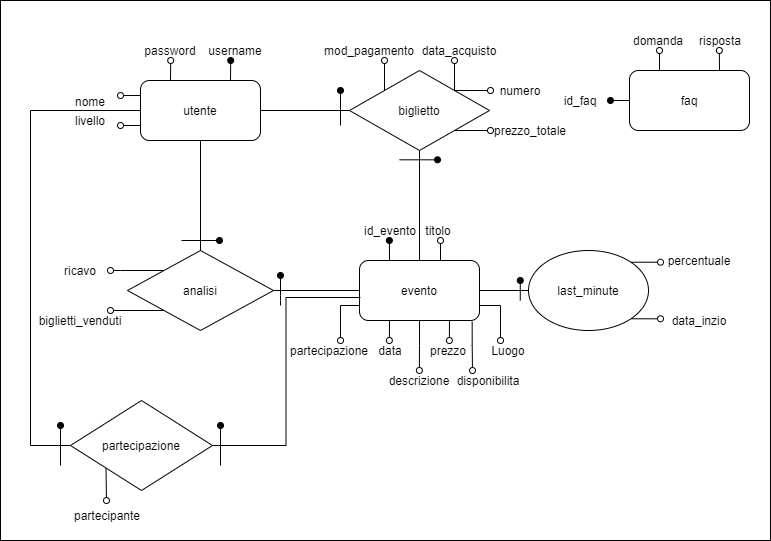

The diagram above was exported from draw.io. Its source (the exported page's mxGraphModel, read from the mxfile embedded in the PNG):
<mxGraphModel dx="868" dy="482" grid="1" gridSize="10" guides="1" tooltips="1" connect="1" arrows="1" fold="1" page="1" pageScale="1" pageWidth="827" pageHeight="1169" math="0" shadow="0">
  <root>
    <mxCell id="0" />
    <mxCell id="1" parent="0" />
    <mxCell id="Ghxq7u2H11Rt1nFYx25J-4" value="" style="rounded=0;whiteSpace=wrap;html=1;" parent="1" vertex="1">
      <mxGeometry x="20" y="70" width="770" height="540" as="geometry" />
    </mxCell>
    <mxCell id="cPBydek1gSDK9OwnwtLc-5" style="edgeStyle=orthogonalEdgeStyle;rounded=0;orthogonalLoop=1;jettySize=auto;html=1;exitX=1;exitY=0.5;exitDx=0;exitDy=0;entryX=0;entryY=0.5;entryDx=0;entryDy=0;endArrow=none;endFill=0;" parent="1" source="SW8yE4wl0fCHkX-PIZ77-3" target="SW8yE4wl0fCHkX-PIZ77-71" edge="1">
      <mxGeometry relative="1" as="geometry" />
    </mxCell>
    <mxCell id="cPBydek1gSDK9OwnwtLc-34" style="edgeStyle=orthogonalEdgeStyle;rounded=0;orthogonalLoop=1;jettySize=auto;html=1;exitX=0.25;exitY=0;exitDx=0;exitDy=0;endArrow=oval;endFill=1;" parent="1" source="SW8yE4wl0fCHkX-PIZ77-3" edge="1">
      <mxGeometry relative="1" as="geometry">
        <mxPoint x="408.8571428571428" y="310" as="targetPoint" />
      </mxGeometry>
    </mxCell>
    <mxCell id="cPBydek1gSDK9OwnwtLc-35" style="edgeStyle=orthogonalEdgeStyle;rounded=0;orthogonalLoop=1;jettySize=auto;html=1;exitX=0.75;exitY=0;exitDx=0;exitDy=0;endArrow=oval;endFill=0;" parent="1" source="SW8yE4wl0fCHkX-PIZ77-3" edge="1">
      <mxGeometry relative="1" as="geometry">
        <mxPoint x="460" y="310" as="targetPoint" />
        <Array as="points">
          <mxPoint x="460" y="330" />
        </Array>
      </mxGeometry>
    </mxCell>
    <mxCell id="cPBydek1gSDK9OwnwtLc-36" style="edgeStyle=orthogonalEdgeStyle;rounded=0;orthogonalLoop=1;jettySize=auto;html=1;exitX=0.25;exitY=1;exitDx=0;exitDy=0;endArrow=oval;endFill=0;" parent="1" source="SW8yE4wl0fCHkX-PIZ77-3" edge="1">
      <mxGeometry relative="1" as="geometry">
        <mxPoint x="408.8571428571428" y="410" as="targetPoint" />
      </mxGeometry>
    </mxCell>
    <mxCell id="cPBydek1gSDK9OwnwtLc-37" style="edgeStyle=orthogonalEdgeStyle;rounded=0;orthogonalLoop=1;jettySize=auto;html=1;exitX=0.75;exitY=1;exitDx=0;exitDy=0;endArrow=oval;endFill=0;" parent="1" source="SW8yE4wl0fCHkX-PIZ77-3" edge="1">
      <mxGeometry relative="1" as="geometry">
        <mxPoint x="468.8571428571428" y="410" as="targetPoint" />
      </mxGeometry>
    </mxCell>
    <mxCell id="cPBydek1gSDK9OwnwtLc-38" style="edgeStyle=orthogonalEdgeStyle;rounded=0;orthogonalLoop=1;jettySize=auto;html=1;exitX=0.5;exitY=1;exitDx=0;exitDy=0;endArrow=oval;endFill=0;" parent="1" source="SW8yE4wl0fCHkX-PIZ77-3" edge="1">
      <mxGeometry relative="1" as="geometry">
        <mxPoint x="438.8571428571428" y="440" as="targetPoint" />
      </mxGeometry>
    </mxCell>
    <mxCell id="cPBydek1gSDK9OwnwtLc-39" style="edgeStyle=orthogonalEdgeStyle;rounded=0;orthogonalLoop=1;jettySize=auto;html=1;exitX=1;exitY=0.75;exitDx=0;exitDy=0;endArrow=oval;endFill=0;" parent="1" source="SW8yE4wl0fCHkX-PIZ77-3" edge="1">
      <mxGeometry relative="1" as="geometry">
        <mxPoint x="520" y="410" as="targetPoint" />
      </mxGeometry>
    </mxCell>
    <mxCell id="cPBydek1gSDK9OwnwtLc-40" style="edgeStyle=orthogonalEdgeStyle;rounded=0;orthogonalLoop=1;jettySize=auto;html=1;exitX=0;exitY=0.75;exitDx=0;exitDy=0;endArrow=oval;endFill=0;" parent="1" source="SW8yE4wl0fCHkX-PIZ77-3" edge="1">
      <mxGeometry relative="1" as="geometry">
        <mxPoint x="360" y="410" as="targetPoint" />
      </mxGeometry>
    </mxCell>
    <mxCell id="cPBydek1gSDK9OwnwtLc-45" style="edgeStyle=orthogonalEdgeStyle;rounded=0;orthogonalLoop=1;jettySize=auto;html=1;exitX=0.939;exitY=1.019;exitDx=0;exitDy=0;endArrow=oval;endFill=0;exitPerimeter=0;" parent="1" source="SW8yE4wl0fCHkX-PIZ77-3" edge="1">
      <mxGeometry relative="1" as="geometry">
        <mxPoint x="492" y="440" as="targetPoint" />
        <Array as="points">
          <mxPoint x="492" y="415" />
          <mxPoint x="492" y="440" />
        </Array>
      </mxGeometry>
    </mxCell>
    <mxCell id="SW8yE4wl0fCHkX-PIZ77-3" value="evento" style="rounded=1;whiteSpace=wrap;html=1;" parent="1" vertex="1">
      <mxGeometry x="379" y="330" width="120" height="60" as="geometry" />
    </mxCell>
    <mxCell id="SW8yE4wl0fCHkX-PIZ77-92" style="edgeStyle=orthogonalEdgeStyle;rounded=0;orthogonalLoop=1;jettySize=auto;html=1;exitX=0.25;exitY=0;exitDx=0;exitDy=0;endArrow=oval;endFill=0;" parent="1" source="SW8yE4wl0fCHkX-PIZ77-5" edge="1">
      <mxGeometry relative="1" as="geometry">
        <mxPoint x="679" y="120" as="targetPoint" />
      </mxGeometry>
    </mxCell>
    <mxCell id="cPBydek1gSDK9OwnwtLc-31" style="edgeStyle=orthogonalEdgeStyle;rounded=0;orthogonalLoop=1;jettySize=auto;html=1;exitX=0;exitY=0.5;exitDx=0;exitDy=0;endArrow=oval;endFill=1;" parent="1" source="SW8yE4wl0fCHkX-PIZ77-5" edge="1">
      <mxGeometry relative="1" as="geometry">
        <mxPoint x="630" y="170" as="targetPoint" />
      </mxGeometry>
    </mxCell>
    <mxCell id="cPBydek1gSDK9OwnwtLc-44" style="edgeStyle=orthogonalEdgeStyle;rounded=0;orthogonalLoop=1;jettySize=auto;html=1;exitX=0.75;exitY=0;exitDx=0;exitDy=0;endArrow=oval;endFill=0;" parent="1" source="SW8yE4wl0fCHkX-PIZ77-5" edge="1">
      <mxGeometry relative="1" as="geometry">
        <mxPoint x="738.8571428571429" y="120" as="targetPoint" />
      </mxGeometry>
    </mxCell>
    <mxCell id="SW8yE4wl0fCHkX-PIZ77-5" value="faq" style="rounded=1;whiteSpace=wrap;html=1;" parent="1" vertex="1">
      <mxGeometry x="649" y="140" width="120" height="60" as="geometry" />
    </mxCell>
    <mxCell id="cPBydek1gSDK9OwnwtLc-6" style="edgeStyle=orthogonalEdgeStyle;rounded=0;orthogonalLoop=1;jettySize=auto;html=1;exitX=0.5;exitY=1;exitDx=0;exitDy=0;entryX=0.5;entryY=0;entryDx=0;entryDy=0;endArrow=none;endFill=0;" parent="1" source="SW8yE4wl0fCHkX-PIZ77-6" target="SW8yE4wl0fCHkX-PIZ77-3" edge="1">
      <mxGeometry relative="1" as="geometry" />
    </mxCell>
    <mxCell id="cPBydek1gSDK9OwnwtLc-7" style="edgeStyle=orthogonalEdgeStyle;rounded=0;orthogonalLoop=1;jettySize=auto;html=1;exitX=0;exitY=0.5;exitDx=0;exitDy=0;entryX=1;entryY=0.5;entryDx=0;entryDy=0;endArrow=none;endFill=0;" parent="1" source="SW8yE4wl0fCHkX-PIZ77-6" target="SW8yE4wl0fCHkX-PIZ77-98" edge="1">
      <mxGeometry relative="1" as="geometry" />
    </mxCell>
    <mxCell id="cPBydek1gSDK9OwnwtLc-26" style="edgeStyle=orthogonalEdgeStyle;rounded=0;orthogonalLoop=1;jettySize=auto;html=1;exitX=0;exitY=0;exitDx=0;exitDy=0;endArrow=oval;endFill=0;" parent="1" source="SW8yE4wl0fCHkX-PIZ77-6" edge="1">
      <mxGeometry relative="1" as="geometry">
        <mxPoint x="404" y="130" as="targetPoint" />
      </mxGeometry>
    </mxCell>
    <mxCell id="cPBydek1gSDK9OwnwtLc-27" style="edgeStyle=orthogonalEdgeStyle;rounded=0;orthogonalLoop=1;jettySize=auto;html=1;exitX=1;exitY=0;exitDx=0;exitDy=0;endArrow=oval;endFill=0;" parent="1" source="SW8yE4wl0fCHkX-PIZ77-6" edge="1">
      <mxGeometry relative="1" as="geometry">
        <mxPoint x="474" y="130" as="targetPoint" />
      </mxGeometry>
    </mxCell>
    <mxCell id="cPBydek1gSDK9OwnwtLc-28" style="edgeStyle=orthogonalEdgeStyle;rounded=0;orthogonalLoop=1;jettySize=auto;html=1;exitX=1;exitY=0;exitDx=0;exitDy=0;endArrow=oval;endFill=0;" parent="1" source="SW8yE4wl0fCHkX-PIZ77-6" edge="1">
      <mxGeometry relative="1" as="geometry">
        <mxPoint x="510" y="160" as="targetPoint" />
      </mxGeometry>
    </mxCell>
    <mxCell id="cPBydek1gSDK9OwnwtLc-29" style="edgeStyle=orthogonalEdgeStyle;rounded=0;orthogonalLoop=1;jettySize=auto;html=1;exitX=1;exitY=1;exitDx=0;exitDy=0;endArrow=oval;endFill=0;" parent="1" source="SW8yE4wl0fCHkX-PIZ77-6" edge="1">
      <mxGeometry relative="1" as="geometry">
        <mxPoint x="510" y="200" as="targetPoint" />
      </mxGeometry>
    </mxCell>
    <mxCell id="SW8yE4wl0fCHkX-PIZ77-6" value="biglietto" style="rhombus;whiteSpace=wrap;html=1;" parent="1" vertex="1">
      <mxGeometry x="369" y="140" width="140" height="80" as="geometry" />
    </mxCell>
    <mxCell id="SW8yE4wl0fCHkX-PIZ77-38" value="titolo" style="text;html=1;strokeColor=none;fillColor=none;align=center;verticalAlign=middle;whiteSpace=wrap;rounded=0;" parent="1" vertex="1">
      <mxGeometry x="438" y="290" width="40" height="20" as="geometry" />
    </mxCell>
    <mxCell id="SW8yE4wl0fCHkX-PIZ77-39" value="data" style="text;html=1;strokeColor=none;fillColor=none;align=center;verticalAlign=middle;whiteSpace=wrap;rounded=0;" parent="1" vertex="1">
      <mxGeometry x="390" y="410" width="40" height="20" as="geometry" />
    </mxCell>
    <mxCell id="SW8yE4wl0fCHkX-PIZ77-40" value="Luogo" style="text;html=1;strokeColor=none;fillColor=none;align=center;verticalAlign=middle;whiteSpace=wrap;rounded=0;" parent="1" vertex="1">
      <mxGeometry x="508" y="410" width="40" height="20" as="geometry" />
    </mxCell>
    <mxCell id="SW8yE4wl0fCHkX-PIZ77-41" value="descrizione" style="text;html=1;strokeColor=none;fillColor=none;align=center;verticalAlign=middle;whiteSpace=wrap;rounded=0;" parent="1" vertex="1">
      <mxGeometry x="419" y="440" width="40" height="20" as="geometry" />
    </mxCell>
    <mxCell id="SW8yE4wl0fCHkX-PIZ77-42" value="disponibilita" style="text;html=1;strokeColor=none;fillColor=none;align=center;verticalAlign=middle;whiteSpace=wrap;rounded=0;" parent="1" vertex="1">
      <mxGeometry x="488" y="440" width="40" height="20" as="geometry" />
    </mxCell>
    <mxCell id="SW8yE4wl0fCHkX-PIZ77-43" value="partecipazione" style="text;html=1;strokeColor=none;fillColor=none;align=center;verticalAlign=middle;whiteSpace=wrap;rounded=0;" parent="1" vertex="1">
      <mxGeometry x="329" y="410" width="40" height="20" as="geometry" />
    </mxCell>
    <mxCell id="SW8yE4wl0fCHkX-PIZ77-44" value="prezzo" style="text;html=1;strokeColor=none;fillColor=none;align=center;verticalAlign=middle;whiteSpace=wrap;rounded=0;" parent="1" vertex="1">
      <mxGeometry x="448" y="410" width="40" height="20" as="geometry" />
    </mxCell>
    <mxCell id="SW8yE4wl0fCHkX-PIZ77-45" value="numero" style="text;html=1;strokeColor=none;fillColor=none;align=center;verticalAlign=middle;whiteSpace=wrap;rounded=0;" parent="1" vertex="1">
      <mxGeometry x="520" y="150" width="40" height="20" as="geometry" />
    </mxCell>
    <mxCell id="SW8yE4wl0fCHkX-PIZ77-47" value="mod_pagamento" style="text;html=1;strokeColor=none;fillColor=none;align=center;verticalAlign=middle;whiteSpace=wrap;rounded=0;" parent="1" vertex="1">
      <mxGeometry x="369" y="110" width="40" height="20" as="geometry" />
    </mxCell>
    <mxCell id="SW8yE4wl0fCHkX-PIZ77-51" value="prezzo_totale" style="text;html=1;strokeColor=none;fillColor=none;align=center;verticalAlign=middle;whiteSpace=wrap;rounded=0;" parent="1" vertex="1">
      <mxGeometry x="530" y="190" width="40" height="20" as="geometry" />
    </mxCell>
    <mxCell id="SW8yE4wl0fCHkX-PIZ77-53" value="data_acquisto" style="text;html=1;strokeColor=none;fillColor=none;align=center;verticalAlign=middle;whiteSpace=wrap;rounded=0;" parent="1" vertex="1">
      <mxGeometry x="438" y="110" width="82" height="20" as="geometry" />
    </mxCell>
    <mxCell id="cPBydek1gSDK9OwnwtLc-8" style="edgeStyle=orthogonalEdgeStyle;rounded=0;orthogonalLoop=1;jettySize=auto;html=1;exitX=1;exitY=0.5;exitDx=0;exitDy=0;entryX=0;entryY=0.5;entryDx=0;entryDy=0;endArrow=none;endFill=0;" parent="1" source="SW8yE4wl0fCHkX-PIZ77-60" target="SW8yE4wl0fCHkX-PIZ77-3" edge="1">
      <mxGeometry relative="1" as="geometry" />
    </mxCell>
    <mxCell id="cPBydek1gSDK9OwnwtLc-22" style="edgeStyle=orthogonalEdgeStyle;rounded=0;orthogonalLoop=1;jettySize=auto;html=1;exitX=0;exitY=0;exitDx=0;exitDy=0;endArrow=oval;endFill=0;" parent="1" source="SW8yE4wl0fCHkX-PIZ77-60" edge="1">
      <mxGeometry relative="1" as="geometry">
        <mxPoint x="130" y="340" as="targetPoint" />
        <Array as="points">
          <mxPoint x="140" y="340" />
          <mxPoint x="140" y="340" />
        </Array>
      </mxGeometry>
    </mxCell>
    <mxCell id="cPBydek1gSDK9OwnwtLc-24" style="edgeStyle=orthogonalEdgeStyle;rounded=0;orthogonalLoop=1;jettySize=auto;html=1;exitX=0;exitY=1;exitDx=0;exitDy=0;endArrow=oval;endFill=0;" parent="1" source="SW8yE4wl0fCHkX-PIZ77-60" edge="1">
      <mxGeometry relative="1" as="geometry">
        <mxPoint x="130" y="380" as="targetPoint" />
        <Array as="points">
          <mxPoint x="130" y="380" />
          <mxPoint x="130" y="380" />
        </Array>
      </mxGeometry>
    </mxCell>
    <mxCell id="SW8yE4wl0fCHkX-PIZ77-60" value="analisi" style="rhombus;whiteSpace=wrap;html=1;" parent="1" vertex="1">
      <mxGeometry x="147" y="320" width="146" height="80" as="geometry" />
    </mxCell>
    <mxCell id="SW8yE4wl0fCHkX-PIZ77-66" value="ricavo" style="text;html=1;strokeColor=none;fillColor=none;align=center;verticalAlign=middle;whiteSpace=wrap;rounded=0;" parent="1" vertex="1">
      <mxGeometry x="80" y="330" width="40" height="20" as="geometry" />
    </mxCell>
    <mxCell id="SW8yE4wl0fCHkX-PIZ77-67" value="biglietti_venduti" style="text;html=1;strokeColor=none;fillColor=none;align=center;verticalAlign=middle;whiteSpace=wrap;rounded=0;" parent="1" vertex="1">
      <mxGeometry x="80" y="380" width="40" height="20" as="geometry" />
    </mxCell>
    <mxCell id="cPBydek1gSDK9OwnwtLc-32" style="edgeStyle=orthogonalEdgeStyle;rounded=0;orthogonalLoop=1;jettySize=auto;html=1;exitX=1;exitY=0;exitDx=0;exitDy=0;endArrow=oval;endFill=0;" parent="1" source="SW8yE4wl0fCHkX-PIZ77-71" edge="1">
      <mxGeometry relative="1" as="geometry">
        <mxPoint x="680" y="331.9047619047619" as="targetPoint" />
      </mxGeometry>
    </mxCell>
    <mxCell id="cPBydek1gSDK9OwnwtLc-33" style="edgeStyle=orthogonalEdgeStyle;rounded=0;orthogonalLoop=1;jettySize=auto;html=1;exitX=1;exitY=1;exitDx=0;exitDy=0;endArrow=oval;endFill=0;" parent="1" source="SW8yE4wl0fCHkX-PIZ77-71" edge="1">
      <mxGeometry relative="1" as="geometry">
        <mxPoint x="680" y="388.0952380952381" as="targetPoint" />
      </mxGeometry>
    </mxCell>
    <mxCell id="SW8yE4wl0fCHkX-PIZ77-71" value="last_minute" style="ellipse;whiteSpace=wrap;html=1;" parent="1" vertex="1">
      <mxGeometry x="548" y="320" width="120" height="80" as="geometry" />
    </mxCell>
    <mxCell id="SW8yE4wl0fCHkX-PIZ77-75" value="percentuale" style="text;html=1;strokeColor=none;fillColor=none;align=center;verticalAlign=middle;whiteSpace=wrap;rounded=0;" parent="1" vertex="1">
      <mxGeometry x="699" y="320" width="40" height="20" as="geometry" />
    </mxCell>
    <mxCell id="SW8yE4wl0fCHkX-PIZ77-76" value="data_inzio" style="text;html=1;strokeColor=none;fillColor=none;align=center;verticalAlign=middle;whiteSpace=wrap;rounded=0;" parent="1" vertex="1">
      <mxGeometry x="679" y="380" width="80" height="20" as="geometry" />
    </mxCell>
    <mxCell id="SW8yE4wl0fCHkX-PIZ77-90" value="domanda" style="text;html=1;strokeColor=none;fillColor=none;align=center;verticalAlign=middle;whiteSpace=wrap;rounded=0;" parent="1" vertex="1">
      <mxGeometry x="658" y="100" width="40" height="20" as="geometry" />
    </mxCell>
    <mxCell id="SW8yE4wl0fCHkX-PIZ77-91" value="risposta" style="text;html=1;strokeColor=none;fillColor=none;align=center;verticalAlign=middle;whiteSpace=wrap;rounded=0;" parent="1" vertex="1">
      <mxGeometry x="720" y="100" width="40" height="20" as="geometry" />
    </mxCell>
    <mxCell id="cPBydek1gSDK9OwnwtLc-10" style="edgeStyle=orthogonalEdgeStyle;rounded=0;orthogonalLoop=1;jettySize=auto;html=1;exitX=0.5;exitY=1;exitDx=0;exitDy=0;entryX=0.5;entryY=0;entryDx=0;entryDy=0;endArrow=none;endFill=0;" parent="1" source="SW8yE4wl0fCHkX-PIZ77-98" target="SW8yE4wl0fCHkX-PIZ77-60" edge="1">
      <mxGeometry relative="1" as="geometry" />
    </mxCell>
    <mxCell id="cPBydek1gSDK9OwnwtLc-13" style="edgeStyle=orthogonalEdgeStyle;rounded=0;orthogonalLoop=1;jettySize=auto;html=1;exitX=0;exitY=0.25;exitDx=0;exitDy=0;endArrow=oval;endFill=0;" parent="1" source="SW8yE4wl0fCHkX-PIZ77-98" edge="1">
      <mxGeometry relative="1" as="geometry">
        <mxPoint x="140.0000000000001" y="165.0344827586207" as="targetPoint" />
      </mxGeometry>
    </mxCell>
    <mxCell id="cPBydek1gSDK9OwnwtLc-14" style="edgeStyle=orthogonalEdgeStyle;rounded=0;orthogonalLoop=1;jettySize=auto;html=1;exitX=0;exitY=0.75;exitDx=0;exitDy=0;endArrow=oval;endFill=0;" parent="1" source="SW8yE4wl0fCHkX-PIZ77-98" edge="1">
      <mxGeometry relative="1" as="geometry">
        <mxPoint x="140.0000000000001" y="194.68965517241384" as="targetPoint" />
      </mxGeometry>
    </mxCell>
    <mxCell id="cPBydek1gSDK9OwnwtLc-17" style="edgeStyle=orthogonalEdgeStyle;rounded=0;orthogonalLoop=1;jettySize=auto;html=1;exitX=0.25;exitY=0;exitDx=0;exitDy=0;endArrow=oval;endFill=0;" parent="1" source="SW8yE4wl0fCHkX-PIZ77-98" edge="1">
      <mxGeometry relative="1" as="geometry">
        <mxPoint x="190.20689655172418" y="130" as="targetPoint" />
      </mxGeometry>
    </mxCell>
    <mxCell id="cPBydek1gSDK9OwnwtLc-18" style="edgeStyle=orthogonalEdgeStyle;rounded=0;orthogonalLoop=1;jettySize=auto;html=1;exitX=0.75;exitY=0;exitDx=0;exitDy=0;endArrow=oval;endFill=1;" parent="1" source="SW8yE4wl0fCHkX-PIZ77-98" edge="1">
      <mxGeometry relative="1" as="geometry">
        <mxPoint x="250.20689655172418" y="130" as="targetPoint" />
      </mxGeometry>
    </mxCell>
    <mxCell id="lC2AAp_RPLeiFVOJcvdl-11" style="edgeStyle=orthogonalEdgeStyle;rounded=0;orthogonalLoop=1;jettySize=auto;html=1;exitX=0;exitY=0.5;exitDx=0;exitDy=0;entryX=0;entryY=0.5;entryDx=0;entryDy=0;endArrow=none;endFill=0;" parent="1" source="SW8yE4wl0fCHkX-PIZ77-98" target="lC2AAp_RPLeiFVOJcvdl-10" edge="1">
      <mxGeometry relative="1" as="geometry">
        <Array as="points">
          <mxPoint x="50" y="180" />
          <mxPoint x="50" y="515" />
        </Array>
      </mxGeometry>
    </mxCell>
    <mxCell id="SW8yE4wl0fCHkX-PIZ77-98" value="utente" style="rounded=1;whiteSpace=wrap;html=1;" parent="1" vertex="1">
      <mxGeometry x="160" y="150" width="120" height="60" as="geometry" />
    </mxCell>
    <mxCell id="SW8yE4wl0fCHkX-PIZ77-99" value="nome" style="text;html=1;strokeColor=none;fillColor=none;align=center;verticalAlign=middle;whiteSpace=wrap;rounded=0;" parent="1" vertex="1">
      <mxGeometry x="90" y="161" width="40" height="20" as="geometry" />
    </mxCell>
    <mxCell id="SW8yE4wl0fCHkX-PIZ77-100" value="username" style="text;html=1;strokeColor=none;fillColor=none;align=center;verticalAlign=middle;whiteSpace=wrap;rounded=0;" parent="1" vertex="1">
      <mxGeometry x="235" y="110" width="40" height="20" as="geometry" />
    </mxCell>
    <mxCell id="SW8yE4wl0fCHkX-PIZ77-102" value="password" style="text;html=1;strokeColor=none;fillColor=none;align=center;verticalAlign=middle;whiteSpace=wrap;rounded=0;" parent="1" vertex="1">
      <mxGeometry x="170" y="110" width="40" height="20" as="geometry" />
    </mxCell>
    <mxCell id="SW8yE4wl0fCHkX-PIZ77-103" value="livello" style="text;html=1;strokeColor=none;fillColor=none;align=center;verticalAlign=middle;whiteSpace=wrap;rounded=0;" parent="1" vertex="1">
      <mxGeometry x="90" y="180" width="40" height="20" as="geometry" />
    </mxCell>
    <mxCell id="SW8yE4wl0fCHkX-PIZ77-116" value="id_evento&lt;br&gt;" style="text;html=1;strokeColor=none;fillColor=none;align=center;verticalAlign=middle;whiteSpace=wrap;rounded=0;" parent="1" vertex="1">
      <mxGeometry x="390" y="290" width="40" height="20" as="geometry" />
    </mxCell>
    <mxCell id="SW8yE4wl0fCHkX-PIZ77-125" value="" style="endArrow=oval;html=1;endFill=1;" parent="1" edge="1">
      <mxGeometry width="50" height="50" relative="1" as="geometry">
        <mxPoint x="539.76" y="370" as="sourcePoint" />
        <mxPoint x="539.76" y="350" as="targetPoint" />
      </mxGeometry>
    </mxCell>
    <mxCell id="SW8yE4wl0fCHkX-PIZ77-126" value="" style="endArrow=oval;html=1;endFill=1;" parent="1" edge="1">
      <mxGeometry width="50" height="50" relative="1" as="geometry">
        <mxPoint x="360" y="195" as="sourcePoint" />
        <mxPoint x="360" y="160" as="targetPoint" />
      </mxGeometry>
    </mxCell>
    <mxCell id="SW8yE4wl0fCHkX-PIZ77-127" value="" style="endArrow=oval;html=1;endFill=1;" parent="1" edge="1">
      <mxGeometry width="50" height="50" relative="1" as="geometry">
        <mxPoint x="419" y="229.31" as="sourcePoint" />
        <mxPoint x="457" y="229.3099999999999" as="targetPoint" />
      </mxGeometry>
    </mxCell>
    <mxCell id="SW8yE4wl0fCHkX-PIZ77-128" value="id_faq" style="text;html=1;strokeColor=none;fillColor=none;align=center;verticalAlign=middle;whiteSpace=wrap;rounded=0;" parent="1" vertex="1">
      <mxGeometry x="580" y="160" width="40" height="20" as="geometry" />
    </mxCell>
    <mxCell id="cPBydek1gSDK9OwnwtLc-41" value="" style="endArrow=oval;html=1;endFill=1;" parent="1" edge="1">
      <mxGeometry width="50" height="50" relative="1" as="geometry">
        <mxPoint x="201" y="310.00000000000006" as="sourcePoint" />
        <mxPoint x="239" y="309.99999999999983" as="targetPoint" />
      </mxGeometry>
    </mxCell>
    <mxCell id="cPBydek1gSDK9OwnwtLc-42" value="" style="endArrow=oval;html=1;endFill=1;" parent="1" edge="1">
      <mxGeometry width="50" height="50" relative="1" as="geometry">
        <mxPoint x="300" y="375" as="sourcePoint" />
        <mxPoint x="300" y="344.99999999999983" as="targetPoint" />
        <Array as="points">
          <mxPoint x="300" y="365" />
        </Array>
      </mxGeometry>
    </mxCell>
    <mxCell id="lC2AAp_RPLeiFVOJcvdl-12" style="edgeStyle=orthogonalEdgeStyle;rounded=0;orthogonalLoop=1;jettySize=auto;html=1;exitX=1;exitY=0.5;exitDx=0;exitDy=0;entryX=0.008;entryY=0.617;entryDx=0;entryDy=0;entryPerimeter=0;endArrow=none;endFill=0;" parent="1" source="lC2AAp_RPLeiFVOJcvdl-10" target="SW8yE4wl0fCHkX-PIZ77-3" edge="1">
      <mxGeometry relative="1" as="geometry" />
    </mxCell>
    <mxCell id="lC2AAp_RPLeiFVOJcvdl-17" style="edgeStyle=orthogonalEdgeStyle;rounded=0;orthogonalLoop=1;jettySize=auto;html=1;exitX=0;exitY=1;exitDx=0;exitDy=0;endArrow=oval;endFill=0;" parent="1" source="lC2AAp_RPLeiFVOJcvdl-10" edge="1">
      <mxGeometry relative="1" as="geometry">
        <mxPoint x="126" y="570" as="targetPoint" />
      </mxGeometry>
    </mxCell>
    <mxCell id="lC2AAp_RPLeiFVOJcvdl-10" value="partecipazione" style="rhombus;whiteSpace=wrap;html=1;" parent="1" vertex="1">
      <mxGeometry x="90" y="470" width="142" height="90" as="geometry" />
    </mxCell>
    <mxCell id="lC2AAp_RPLeiFVOJcvdl-13" value="" style="endArrow=oval;html=1;endFill=1;" parent="1" edge="1">
      <mxGeometry width="50" height="50" relative="1" as="geometry">
        <mxPoint x="240" y="535" as="sourcePoint" />
        <mxPoint x="240" y="495" as="targetPoint" />
      </mxGeometry>
    </mxCell>
    <mxCell id="lC2AAp_RPLeiFVOJcvdl-14" value="" style="endArrow=oval;html=1;endFill=1;" parent="1" edge="1">
      <mxGeometry width="50" height="50" relative="1" as="geometry">
        <mxPoint x="80" y="535" as="sourcePoint" />
        <mxPoint x="80" y="495" as="targetPoint" />
      </mxGeometry>
    </mxCell>
    <mxCell id="lC2AAp_RPLeiFVOJcvdl-15" value="partecipante" style="text;html=1;strokeColor=none;fillColor=none;align=center;verticalAlign=middle;whiteSpace=wrap;rounded=0;" parent="1" vertex="1">
      <mxGeometry x="107" y="575" width="40" height="20" as="geometry" />
    </mxCell>
  </root>
</mxGraphModel>